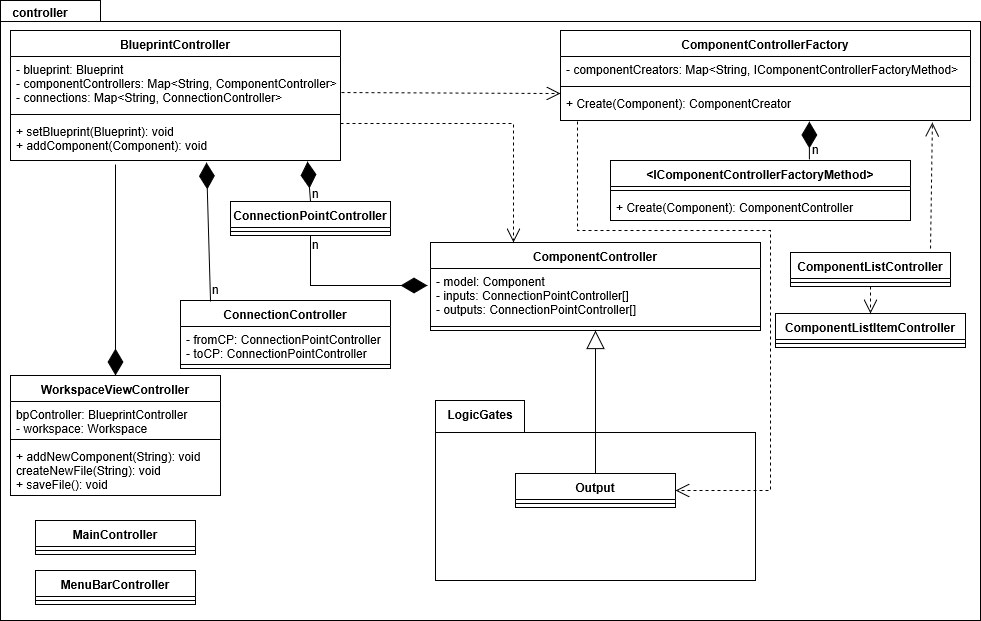

The diagram above was exported from draw.io. Its source (the exported page's mxGraphModel, read from the mxfile embedded in the PNG):
<mxGraphModel grid="1" dx="1168" dy="748" gridSize="10" guides="1" tooltips="1" connect="1" arrows="1" fold="1" page="1" pageScale="1" pageWidth="1600" pageHeight="1200" math="0" shadow="0">
  <root>
    <mxCell id="0" />
    <mxCell id="1" parent="0" />
    <mxCell id="52S8rOmTRcPZItfwTJnz-4" value="" style="shape=folder;fontStyle=1;spacingTop=10;tabWidth=100;tabHeight=21;tabPosition=left;html=1;fontColor=none;" parent="1" vertex="1">
      <mxGeometry as="geometry" y="20" x="20" height="620" width="980" />
    </mxCell>
    <mxCell id="52S8rOmTRcPZItfwTJnz-11" value="BlueprintController" style="swimlane;fontStyle=1;align=center;verticalAlign=top;childLayout=stackLayout;horizontal=1;startSize=26;horizontalStack=0;resizeParent=1;resizeParentMax=0;resizeLast=0;collapsible=1;marginBottom=0;fontColor=none;" parent="1" vertex="1">
      <mxGeometry as="geometry" y="50" x="30" height="130" width="330">
        <mxRectangle as="alternateBounds" y="70" x="40" height="26" width="130" />
      </mxGeometry>
    </mxCell>
    <mxCell id="52S8rOmTRcPZItfwTJnz-12" value="- blueprint: Blueprint&#10;- componentControllers: Map&lt;String, ComponentController&gt;&#10;- connections: Map&lt;String, ConnectionController&gt;" style="text;strokeColor=none;fillColor=none;align=left;verticalAlign=top;spacingLeft=4;spacingRight=4;overflow=hidden;rotatable=0;points=[[0,0.5],[1,0.5]];portConstraint=eastwest;" parent="52S8rOmTRcPZItfwTJnz-11" vertex="1">
      <mxGeometry as="geometry" y="26" height="54" width="330" />
    </mxCell>
    <mxCell id="52S8rOmTRcPZItfwTJnz-13" value="" style="line;strokeWidth=1;fillColor=none;align=left;verticalAlign=middle;spacingTop=-1;spacingLeft=3;spacingRight=3;rotatable=0;labelPosition=right;points=[];portConstraint=eastwest;" parent="52S8rOmTRcPZItfwTJnz-11" vertex="1">
      <mxGeometry as="geometry" y="80" height="8" width="330" />
    </mxCell>
    <mxCell id="52S8rOmTRcPZItfwTJnz-14" value="+ setBlueprint(Blueprint): void&#10;+ addComponent(Component): void" style="text;strokeColor=none;fillColor=none;align=left;verticalAlign=top;spacingLeft=4;spacingRight=4;overflow=hidden;rotatable=0;points=[[0,0.5],[1,0.5]];portConstraint=eastwest;" parent="52S8rOmTRcPZItfwTJnz-11" vertex="1">
      <mxGeometry as="geometry" y="88" height="42" width="330" />
    </mxCell>
    <mxCell id="52S8rOmTRcPZItfwTJnz-15" value="ComponentController" style="swimlane;fontStyle=1;align=center;verticalAlign=top;childLayout=stackLayout;horizontal=1;startSize=26;horizontalStack=0;resizeParent=1;resizeParentMax=0;resizeLast=0;collapsible=1;marginBottom=0;fontColor=none;" parent="1" vertex="1">
      <mxGeometry as="geometry" y="262" x="450" height="88" width="330" />
    </mxCell>
    <mxCell id="52S8rOmTRcPZItfwTJnz-16" value="- model: Component&#10;- inputs: ConnectionPointController[]&#10;- outputs: ConnectionPointController[]" style="text;strokeColor=none;fillColor=none;align=left;verticalAlign=top;spacingLeft=4;spacingRight=4;overflow=hidden;rotatable=0;points=[[0,0.5],[1,0.5]];portConstraint=eastwest;" parent="52S8rOmTRcPZItfwTJnz-15" vertex="1">
      <mxGeometry as="geometry" y="26" height="54" width="330" />
    </mxCell>
    <mxCell id="52S8rOmTRcPZItfwTJnz-17" value="" style="line;strokeWidth=1;fillColor=none;align=left;verticalAlign=middle;spacingTop=-1;spacingLeft=3;spacingRight=3;rotatable=0;labelPosition=right;points=[];portConstraint=eastwest;" parent="52S8rOmTRcPZItfwTJnz-15" vertex="1">
      <mxGeometry as="geometry" y="80" height="8" width="330" />
    </mxCell>
    <mxCell id="52S8rOmTRcPZItfwTJnz-19" value="ComponentControllerFactory" style="swimlane;fontStyle=1;align=center;verticalAlign=top;childLayout=stackLayout;horizontal=1;startSize=26;horizontalStack=0;resizeParent=1;resizeParentMax=0;resizeLast=0;collapsible=1;marginBottom=0;fontColor=none;" parent="1" vertex="1">
      <mxGeometry as="geometry" y="50" x="580" height="90" width="410" />
    </mxCell>
    <mxCell id="52S8rOmTRcPZItfwTJnz-20" value="- componentCreators: Map&lt;String, IComponentControllerFactoryMethod&gt;" style="text;strokeColor=none;fillColor=none;align=left;verticalAlign=top;spacingLeft=4;spacingRight=4;overflow=hidden;rotatable=0;points=[[0,0.5],[1,0.5]];portConstraint=eastwest;" parent="52S8rOmTRcPZItfwTJnz-19" vertex="1">
      <mxGeometry as="geometry" y="26" height="26" width="410" />
    </mxCell>
    <mxCell id="52S8rOmTRcPZItfwTJnz-21" value="" style="line;strokeWidth=1;fillColor=none;align=left;verticalAlign=middle;spacingTop=-1;spacingLeft=3;spacingRight=3;rotatable=0;labelPosition=right;points=[];portConstraint=eastwest;" parent="52S8rOmTRcPZItfwTJnz-19" vertex="1">
      <mxGeometry as="geometry" y="52" height="8" width="410" />
    </mxCell>
    <mxCell id="52S8rOmTRcPZItfwTJnz-22" value="+ Create(Component): ComponentCreator&#10;" style="text;strokeColor=none;fillColor=none;align=left;verticalAlign=top;spacingLeft=4;spacingRight=4;overflow=hidden;rotatable=0;points=[[0,0.5],[1,0.5]];portConstraint=eastwest;" parent="52S8rOmTRcPZItfwTJnz-19" vertex="1">
      <mxGeometry as="geometry" y="60" height="30" width="410" />
    </mxCell>
    <mxCell id="52S8rOmTRcPZItfwTJnz-31" value="&lt;IComponentControllerFactoryMethod&gt;&#10;" style="swimlane;fontStyle=1;align=center;verticalAlign=top;childLayout=stackLayout;horizontal=1;startSize=26;horizontalStack=0;resizeParent=1;resizeParentMax=0;resizeLast=0;collapsible=1;marginBottom=0;fontColor=none;" parent="1" vertex="1">
      <mxGeometry as="geometry" y="180" x="630" height="60" width="300" />
    </mxCell>
    <mxCell id="52S8rOmTRcPZItfwTJnz-33" value="" style="line;strokeWidth=1;fillColor=none;align=left;verticalAlign=middle;spacingTop=-1;spacingLeft=3;spacingRight=3;rotatable=0;labelPosition=right;points=[];portConstraint=eastwest;" parent="52S8rOmTRcPZItfwTJnz-31" vertex="1">
      <mxGeometry as="geometry" y="26" height="8" width="300" />
    </mxCell>
    <mxCell id="52S8rOmTRcPZItfwTJnz-34" value="+ Create(Component): ComponentController" style="text;strokeColor=none;fillColor=none;align=left;verticalAlign=top;spacingLeft=4;spacingRight=4;overflow=hidden;rotatable=0;points=[[0,0.5],[1,0.5]];portConstraint=eastwest;" parent="52S8rOmTRcPZItfwTJnz-31" vertex="1">
      <mxGeometry as="geometry" y="34" height="26" width="300" />
    </mxCell>
    <mxCell id="52S8rOmTRcPZItfwTJnz-35" value="ComponentListController" style="swimlane;fontStyle=1;align=center;verticalAlign=top;childLayout=stackLayout;horizontal=1;startSize=26;horizontalStack=0;resizeParent=1;resizeParentMax=0;resizeLast=0;collapsible=1;marginBottom=0;fontColor=none;" parent="1" vertex="1">
      <mxGeometry as="geometry" y="272" x="810" height="34" width="160" />
    </mxCell>
    <mxCell id="52S8rOmTRcPZItfwTJnz-37" value="" style="line;strokeWidth=1;fillColor=none;align=left;verticalAlign=middle;spacingTop=-1;spacingLeft=3;spacingRight=3;rotatable=0;labelPosition=right;points=[];portConstraint=eastwest;" parent="52S8rOmTRcPZItfwTJnz-35" vertex="1">
      <mxGeometry as="geometry" y="26" height="8" width="160" />
    </mxCell>
    <mxCell id="52S8rOmTRcPZItfwTJnz-39" value="ComponentListItemController&#10;" style="swimlane;fontStyle=1;align=center;verticalAlign=top;childLayout=stackLayout;horizontal=1;startSize=26;horizontalStack=0;resizeParent=1;resizeParentMax=0;resizeLast=0;collapsible=1;marginBottom=0;fontColor=none;" parent="1" vertex="1">
      <mxGeometry as="geometry" y="333" x="795" height="34" width="190" />
    </mxCell>
    <mxCell id="52S8rOmTRcPZItfwTJnz-40" value="" style="line;strokeWidth=1;fillColor=none;align=left;verticalAlign=middle;spacingTop=-1;spacingLeft=3;spacingRight=3;rotatable=0;labelPosition=right;points=[];portConstraint=eastwest;" parent="52S8rOmTRcPZItfwTJnz-39" vertex="1">
      <mxGeometry as="geometry" y="26" height="8" width="190" />
    </mxCell>
    <mxCell id="52S8rOmTRcPZItfwTJnz-41" value="ConnectionController&#10;&#10;" style="swimlane;fontStyle=1;align=center;verticalAlign=top;childLayout=stackLayout;horizontal=1;startSize=26;horizontalStack=0;resizeParent=1;resizeParentMax=0;resizeLast=0;collapsible=1;marginBottom=0;fontColor=none;" parent="1" vertex="1">
      <mxGeometry as="geometry" y="320" x="200" height="68" width="210" />
    </mxCell>
    <mxCell id="52S8rOmTRcPZItfwTJnz-42" value="- fromCP: ConnectionPointController&#10;- toCP: ConnectionPointController&#10;" style="text;strokeColor=none;fillColor=none;align=left;verticalAlign=top;spacingLeft=4;spacingRight=4;overflow=hidden;rotatable=0;points=[[0,0.5],[1,0.5]];portConstraint=eastwest;" parent="52S8rOmTRcPZItfwTJnz-41" vertex="1">
      <mxGeometry as="geometry" y="26" height="34" width="210" />
    </mxCell>
    <mxCell id="52S8rOmTRcPZItfwTJnz-43" value="" style="line;strokeWidth=1;fillColor=none;align=left;verticalAlign=middle;spacingTop=-1;spacingLeft=3;spacingRight=3;rotatable=0;labelPosition=right;points=[];portConstraint=eastwest;" parent="52S8rOmTRcPZItfwTJnz-41" vertex="1">
      <mxGeometry as="geometry" y="60" height="8" width="210" />
    </mxCell>
    <mxCell id="52S8rOmTRcPZItfwTJnz-45" value="ConnectionPointController&#10;" style="swimlane;fontStyle=1;align=center;verticalAlign=top;childLayout=stackLayout;horizontal=1;startSize=26;horizontalStack=0;resizeParent=1;resizeParentMax=0;resizeLast=0;collapsible=1;marginBottom=0;fontColor=none;" parent="1" vertex="1">
      <mxGeometry as="geometry" y="221" x="250" height="34" width="160" />
    </mxCell>
    <mxCell id="52S8rOmTRcPZItfwTJnz-47" value="" style="line;strokeWidth=1;fillColor=none;align=left;verticalAlign=middle;spacingTop=-1;spacingLeft=3;spacingRight=3;rotatable=0;labelPosition=right;points=[];portConstraint=eastwest;" parent="52S8rOmTRcPZItfwTJnz-45" vertex="1">
      <mxGeometry as="geometry" y="26" height="8" width="160" />
    </mxCell>
    <mxCell id="52S8rOmTRcPZItfwTJnz-50" value="MainController&#10;" style="swimlane;fontStyle=1;align=center;verticalAlign=top;childLayout=stackLayout;horizontal=1;startSize=26;horizontalStack=0;resizeParent=1;resizeParentMax=0;resizeLast=0;collapsible=1;marginBottom=0;fontColor=none;" parent="1" vertex="1">
      <mxGeometry as="geometry" y="540" x="55" height="34" width="160" />
    </mxCell>
    <mxCell id="52S8rOmTRcPZItfwTJnz-52" value="" style="line;strokeWidth=1;fillColor=none;align=left;verticalAlign=middle;spacingTop=-1;spacingLeft=3;spacingRight=3;rotatable=0;labelPosition=right;points=[];portConstraint=eastwest;" parent="52S8rOmTRcPZItfwTJnz-50" vertex="1">
      <mxGeometry as="geometry" y="26" height="8" width="160" />
    </mxCell>
    <mxCell id="52S8rOmTRcPZItfwTJnz-54" value="MenuBarController&#10;" style="swimlane;fontStyle=1;align=center;verticalAlign=top;childLayout=stackLayout;horizontal=1;startSize=26;horizontalStack=0;resizeParent=1;resizeParentMax=0;resizeLast=0;collapsible=1;marginBottom=0;fontColor=none;" parent="1" vertex="1">
      <mxGeometry as="geometry" y="590" x="55" height="34" width="160" />
    </mxCell>
    <mxCell id="52S8rOmTRcPZItfwTJnz-56" value="" style="line;strokeWidth=1;fillColor=none;align=left;verticalAlign=middle;spacingTop=-1;spacingLeft=3;spacingRight=3;rotatable=0;labelPosition=right;points=[];portConstraint=eastwest;" parent="52S8rOmTRcPZItfwTJnz-54" vertex="1">
      <mxGeometry as="geometry" y="26" height="8" width="160" />
    </mxCell>
    <mxCell id="52S8rOmTRcPZItfwTJnz-58" value="WorkspaceViewController&#10;" style="swimlane;fontStyle=1;align=center;verticalAlign=top;childLayout=stackLayout;horizontal=1;startSize=26;horizontalStack=0;resizeParent=1;resizeParentMax=0;resizeLast=0;collapsible=1;marginBottom=0;fontColor=none;" parent="1" vertex="1">
      <mxGeometry as="geometry" y="395" x="30" height="120" width="210" />
    </mxCell>
    <mxCell id="52S8rOmTRcPZItfwTJnz-59" value="bpController: BlueprintController&#10;- workspace: Workspace&#10;" style="text;strokeColor=none;fillColor=none;align=left;verticalAlign=top;spacingLeft=4;spacingRight=4;overflow=hidden;rotatable=0;points=[[0,0.5],[1,0.5]];portConstraint=eastwest;" parent="52S8rOmTRcPZItfwTJnz-58" vertex="1">
      <mxGeometry as="geometry" y="26" height="34" width="210" />
    </mxCell>
    <mxCell id="52S8rOmTRcPZItfwTJnz-60" value="" style="line;strokeWidth=1;fillColor=none;align=left;verticalAlign=middle;spacingTop=-1;spacingLeft=3;spacingRight=3;rotatable=0;labelPosition=right;points=[];portConstraint=eastwest;" parent="52S8rOmTRcPZItfwTJnz-58" vertex="1">
      <mxGeometry as="geometry" y="60" height="8" width="210" />
    </mxCell>
    <mxCell id="52S8rOmTRcPZItfwTJnz-61" value="+ addNewComponent(String): void&#10;createNewFile(String): void&#10;+ saveFile(): void" style="text;strokeColor=none;fillColor=none;align=left;verticalAlign=top;spacingLeft=4;spacingRight=4;overflow=hidden;rotatable=0;points=[[0,0.5],[1,0.5]];portConstraint=eastwest;" parent="52S8rOmTRcPZItfwTJnz-58" vertex="1">
      <mxGeometry as="geometry" y="68" height="52" width="210" />
    </mxCell>
    <mxCell id="52S8rOmTRcPZItfwTJnz-63" value="controller" style="text;align=center;fontStyle=1;verticalAlign=middle;spacingLeft=3;spacingRight=3;strokeColor=none;rotatable=0;points=[[0,0.5],[1,0.5]];portConstraint=eastwest;fontColor=none;" parent="1" vertex="1">
      <mxGeometry as="geometry" y="20" x="20" height="26" width="80" />
    </mxCell>
    <mxCell id="52S8rOmTRcPZItfwTJnz-64" value="" style="endArrow=diamondThin;endFill=1;endSize=24;html=1;fontColor=none;entryX=0.9;entryY=1.024;entryDx=0;entryDy=0;entryPerimeter=0;exitX=0.5;exitY=0;exitDx=0;exitDy=0;" target="52S8rOmTRcPZItfwTJnz-14" parent="1" edge="1" source="52S8rOmTRcPZItfwTJnz-45">
      <mxGeometry as="geometry" relative="1" width="160">
        <mxPoint as="sourcePoint" y="790" x="20" />
        <mxPoint as="targetPoint" y="790" x="180" />
      </mxGeometry>
    </mxCell>
    <mxCell id="52S8rOmTRcPZItfwTJnz-66" value="" style="endArrow=diamondThin;endFill=1;endSize=24;html=1;fontColor=none;entryX=0.594;entryY=1.048;entryDx=0;entryDy=0;entryPerimeter=0;exitX=0.143;exitY=0.015;exitDx=0;exitDy=0;exitPerimeter=0;" target="52S8rOmTRcPZItfwTJnz-14" parent="1" edge="1" source="52S8rOmTRcPZItfwTJnz-41">
      <mxGeometry as="geometry" relative="1" width="160">
        <mxPoint as="sourcePoint" y="220" x="262" />
        <mxPoint as="targetPoint" y="790" x="180" />
      </mxGeometry>
    </mxCell>
    <mxCell id="52S8rOmTRcPZItfwTJnz-67" value="&lt;br&gt;" style="endArrow=open;endSize=12;dashed=1;html=1;fontColor=none;entryX=0;entryY=0.1;entryDx=0;entryDy=0;entryPerimeter=0;exitX=1.003;exitY=0.667;exitDx=0;exitDy=0;exitPerimeter=0;" target="52S8rOmTRcPZItfwTJnz-22" parent="1" edge="1" source="52S8rOmTRcPZItfwTJnz-12">
      <mxGeometry as="geometry" relative="1" width="160">
        <mxPoint as="sourcePoint" y="94.5" x="380" />
        <mxPoint as="targetPoint" y="94.5" x="540" />
      </mxGeometry>
    </mxCell>
    <mxCell id="52S8rOmTRcPZItfwTJnz-69" value="" style="endArrow=diamondThin;endFill=1;endSize=24;html=1;fontColor=none;entryX=0.607;entryY=1.033;entryDx=0;entryDy=0;entryPerimeter=0;exitX=0.663;exitY=-0.017;exitDx=0;exitDy=0;exitPerimeter=0;" target="52S8rOmTRcPZItfwTJnz-22" parent="1" edge="1" source="52S8rOmTRcPZItfwTJnz-31">
      <mxGeometry as="geometry" relative="1" width="160">
        <mxPoint as="sourcePoint" y="790" x="20" />
        <mxPoint as="targetPoint" y="790" x="180" />
      </mxGeometry>
    </mxCell>
    <mxCell id="52S8rOmTRcPZItfwTJnz-70" value="&lt;br&gt;" style="endArrow=open;endSize=12;dashed=1;html=1;fontColor=none;exitX=1;exitY=0.119;exitDx=0;exitDy=0;exitPerimeter=0;entryX=0.25;entryY=0;entryDx=0;entryDy=0;edgeStyle=orthogonalEdgeStyle;rounded=0;" target="52S8rOmTRcPZItfwTJnz-15" parent="1" edge="1" source="52S8rOmTRcPZItfwTJnz-14">
      <mxGeometry as="geometry" relative="1" width="160">
        <mxPoint as="sourcePoint" y="790" x="20" />
        <mxPoint as="targetPoint" y="790" x="180" />
      </mxGeometry>
    </mxCell>
    <mxCell id="52S8rOmTRcPZItfwTJnz-71" value="&lt;br&gt;" style="endArrow=open;endSize=12;dashed=1;html=1;fontColor=none;exitX=0.5;exitY=1;exitDx=0;exitDy=0;entryX=0.5;entryY=0;entryDx=0;entryDy=0;" target="52S8rOmTRcPZItfwTJnz-39" parent="1" edge="1" source="52S8rOmTRcPZItfwTJnz-35">
      <mxGeometry as="geometry" relative="1" width="160">
        <mxPoint as="sourcePoint" y="790" x="20" />
        <mxPoint as="targetPoint" y="790" x="180" />
      </mxGeometry>
    </mxCell>
    <mxCell id="52S8rOmTRcPZItfwTJnz-73" value="&lt;br&gt;" style="endArrow=open;endSize=12;dashed=1;html=1;fontColor=none;entryX=0.907;entryY=1.067;entryDx=0;entryDy=0;entryPerimeter=0;exitX=0.875;exitY=-0.118;exitDx=0;exitDy=0;exitPerimeter=0;" target="52S8rOmTRcPZItfwTJnz-22" parent="1" edge="1" source="52S8rOmTRcPZItfwTJnz-35">
      <mxGeometry as="geometry" relative="1" width="160">
        <mxPoint as="sourcePoint" y="790" x="20" />
        <mxPoint as="targetPoint" y="790" x="180" />
      </mxGeometry>
    </mxCell>
    <mxCell id="52S8rOmTRcPZItfwTJnz-74" value="" style="endArrow=diamondThin;endFill=1;endSize=24;html=1;fontColor=none;entryX=-0.009;entryY=0.315;entryDx=0;entryDy=0;entryPerimeter=0;exitX=0.5;exitY=1;exitDx=0;exitDy=0;rounded=0;edgeStyle=orthogonalEdgeStyle;" target="52S8rOmTRcPZItfwTJnz-16" parent="1" edge="1" source="52S8rOmTRcPZItfwTJnz-45">
      <mxGeometry as="geometry" relative="1" width="160">
        <mxPoint as="sourcePoint" y="790" x="20" />
        <mxPoint as="targetPoint" y="790" x="180" />
      </mxGeometry>
    </mxCell>
    <mxCell id="52S8rOmTRcPZItfwTJnz-75" value="" style="endArrow=diamondThin;endFill=1;endSize=24;html=1;fontColor=none;entryX=0.5;entryY=0;entryDx=0;entryDy=0;" target="52S8rOmTRcPZItfwTJnz-58" parent="1" edge="1">
      <mxGeometry as="geometry" relative="1" width="160">
        <mxPoint as="sourcePoint" y="184" x="135" />
        <mxPoint as="targetPoint" y="790" x="180" />
      </mxGeometry>
    </mxCell>
    <mxCell id="52S8rOmTRcPZItfwTJnz-76" value="" style="shape=folder;fontStyle=1;spacingTop=10;tabWidth=89;tabHeight=32;tabPosition=left;html=1;fontColor=none;" parent="1" vertex="1">
      <mxGeometry as="geometry" y="420" x="455" height="180" width="320" />
    </mxCell>
    <mxCell id="52S8rOmTRcPZItfwTJnz-77" value="Output" style="swimlane;fontStyle=1;align=center;verticalAlign=top;childLayout=stackLayout;horizontal=1;startSize=26;horizontalStack=0;resizeParent=1;resizeParentMax=0;resizeLast=0;collapsible=1;marginBottom=0;fontColor=none;" parent="1" vertex="1">
      <mxGeometry as="geometry" y="493" x="535" height="34" width="160" />
    </mxCell>
    <mxCell id="52S8rOmTRcPZItfwTJnz-79" value="" style="line;strokeWidth=1;fillColor=none;align=left;verticalAlign=middle;spacingTop=-1;spacingLeft=3;spacingRight=3;rotatable=0;labelPosition=right;points=[];portConstraint=eastwest;" parent="52S8rOmTRcPZItfwTJnz-77" vertex="1">
      <mxGeometry as="geometry" y="26" height="8" width="160" />
    </mxCell>
    <mxCell id="52S8rOmTRcPZItfwTJnz-82" value="LogicGates" style="text;align=center;fontStyle=1;verticalAlign=middle;spacingLeft=3;spacingRight=3;strokeColor=none;rotatable=0;points=[[0,0.5],[1,0.5]];portConstraint=eastwest;fontColor=none;" parent="1" vertex="1">
      <mxGeometry as="geometry" y="420" x="455" height="30" width="90" />
    </mxCell>
    <mxCell id="52S8rOmTRcPZItfwTJnz-83" value="&lt;br&gt;" style="endArrow=block;endSize=16;endFill=0;html=1;fontColor=none;entryX=0.5;entryY=1;entryDx=0;entryDy=0;" target="52S8rOmTRcPZItfwTJnz-15" parent="1" edge="1" source="52S8rOmTRcPZItfwTJnz-77">
      <mxGeometry as="geometry" relative="1" width="160">
        <mxPoint as="sourcePoint" y="790" x="20" />
        <mxPoint as="targetPoint" y="790" x="180" />
      </mxGeometry>
    </mxCell>
    <mxCell id="52S8rOmTRcPZItfwTJnz-84" value="&lt;br&gt;" style="endArrow=open;endSize=12;dashed=1;html=1;fontColor=none;exitX=0.041;exitY=1.033;exitDx=0;exitDy=0;exitPerimeter=0;entryX=1;entryY=0.5;entryDx=0;entryDy=0;rounded=0;edgeStyle=orthogonalEdgeStyle;" target="52S8rOmTRcPZItfwTJnz-77" parent="1" edge="1" source="52S8rOmTRcPZItfwTJnz-22">
      <mxGeometry as="geometry" relative="1" width="160">
        <mxPoint as="sourcePoint" y="790" x="20" />
        <mxPoint as="targetPoint" y="790" x="180" />
        <Array as="points">
          <mxPoint y="250" x="597" />
          <mxPoint y="250" x="790" />
          <mxPoint y="510" x="790" />
        </Array>
      </mxGeometry>
    </mxCell>
    <mxCell id="52S8rOmTRcPZItfwTJnz-86" value="n" style="text;html=1;resizable=0;points=[];autosize=1;align=left;verticalAlign=top;spacingTop=-4;fontColor=none;" parent="1" vertex="1">
      <mxGeometry as="geometry" y="203.5" x="330" height="20" width="20" />
    </mxCell>
    <mxCell id="52S8rOmTRcPZItfwTJnz-87" value="n" style="text;html=1;resizable=0;points=[];autosize=1;align=left;verticalAlign=top;spacingTop=-4;fontColor=none;" parent="1" vertex="1">
      <mxGeometry as="geometry" y="300" x="230" height="20" width="20" />
    </mxCell>
    <mxCell id="52S8rOmTRcPZItfwTJnz-88" value="n" style="text;html=1;resizable=0;points=[];autosize=1;align=left;verticalAlign=top;spacingTop=-4;fontColor=none;" parent="1" vertex="1">
      <mxGeometry as="geometry" y="255" x="330" height="20" width="20" />
    </mxCell>
    <mxCell id="52S8rOmTRcPZItfwTJnz-89" value="n" style="text;html=1;resizable=0;points=[];autosize=1;align=left;verticalAlign=top;spacingTop=-4;fontColor=none;" parent="1" vertex="1">
      <mxGeometry as="geometry" y="160" x="830" height="20" width="20" />
    </mxCell>
  </root>
</mxGraphModel>